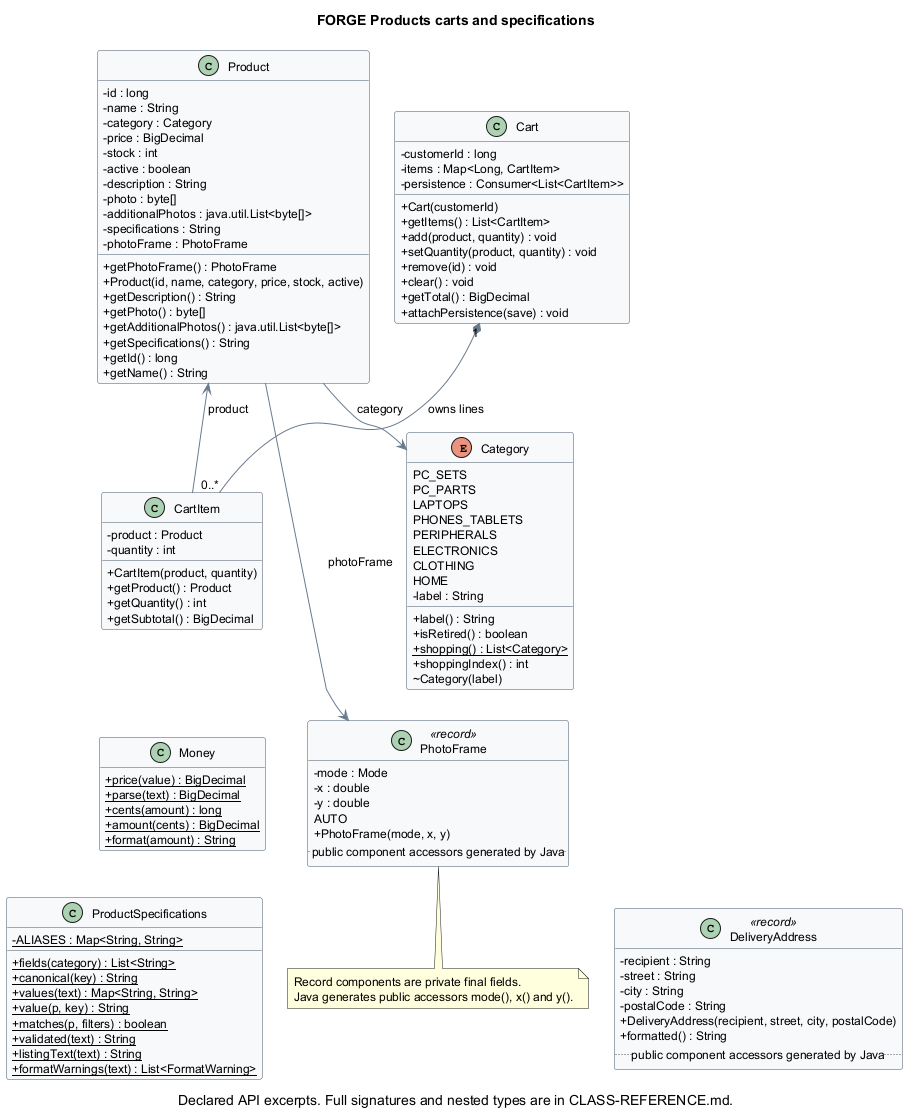

The diagram above was rendered by PlantUML. Its source (embedded in the PNG):
@startuml 02_products_carts
!pragma layout smetana
skinparam classAttributeIconSize 0
skinparam shadowing false
skinparam backgroundColor white
skinparam defaultFontName SansSerif
skinparam defaultFontSize 12
skinparam classBackgroundColor #F7F8FA
skinparam classBorderColor #455568
skinparam ArrowColor #697A8D
skinparam packageStyle rectangle
skinparam nodesep 25
skinparam ranksep 30
hide empty members
title FORGE Products carts and specifications
caption Declared API excerpts. Full signatures and nested types are in CLASS-REFERENCE.md.
class "Product" as edu_course_shop_model_Product {
  -id : long
  -name : String
  -category : Category
  -price : BigDecimal
  -stock : int
  -active : boolean
  -description : String
  -photo : byte[]
  -additionalPhotos : java.util.List<byte[]>
  -specifications : String
  -photoFrame : PhotoFrame
  +getPhotoFrame() : PhotoFrame
  +Product(id, name, category, price, stock, active)
  +getDescription() : String
  +getPhoto() : byte[]
  +getAdditionalPhotos() : java.util.List<byte[]>
  +getSpecifications() : String
  +getId() : long
  +getName() : String
}
class "Cart" as edu_course_shop_model_Cart {
  -customerId : long
  -items : Map<Long, CartItem>
  -persistence : Consumer<List<CartItem>>
  +Cart(customerId)
  +getItems() : List<CartItem>
  +add(product, quantity) : void
  +setQuantity(product, quantity) : void
  +remove(id) : void
  +clear() : void
  +getTotal() : BigDecimal
  +attachPersistence(save) : void
}
class "CartItem" as edu_course_shop_model_CartItem {
  -product : Product
  -quantity : int
  +CartItem(product, quantity)
  +getProduct() : Product
  +getQuantity() : int
  +getSubtotal() : BigDecimal
}
enum "Category" as edu_course_shop_model_Category {
  PC_SETS
  PC_PARTS
  LAPTOPS
  PHONES_TABLETS
  PERIPHERALS
  ELECTRONICS
  CLOTHING
  HOME
  -label : String
  +label() : String
  +isRetired() : boolean
  {static} +shopping() : List<Category>
  +shoppingIndex() : int
  ~Category(label)
}
class "Money" as edu_course_shop_model_Money {
  {static} +price(value) : BigDecimal
  {static} +parse(text) : BigDecimal
  {static} +cents(amount) : long
  {static} +amount(cents) : BigDecimal
  {static} +format(amount) : String
}
class "PhotoFrame" as edu_course_shop_model_PhotoFrame <<record>> {
  -mode : Mode
  -x : double
  -y : double
  AUTO
  +PhotoFrame(mode, x, y)
  .. public component accessors generated by Java ..
}
class "ProductSpecifications" as edu_course_shop_model_ProductSpecifications {
  {static} -ALIASES : Map<String, String>
  {static} +fields(category) : List<String>
  {static} +canonical(key) : String
  {static} +values(text) : Map<String, String>
  {static} +value(p, key) : String
  {static} +matches(p, filters) : boolean
  {static} +validated(text) : String
  {static} +listingText(text) : String
  {static} +formatWarnings(text) : List<FormatWarning>
}
class "DeliveryAddress" as edu_course_shop_model_DeliveryAddress <<record>> {
  -recipient : String
  -street : String
  -city : String
  -postalCode : String
  +DeliveryAddress(recipient, street, city, postalCode)
  +formatted() : String
  .. public component accessors generated by Java ..
}
edu_course_shop_model_Cart "1" *-- "0..*" edu_course_shop_model_CartItem : owns lines
edu_course_shop_model_Cart -[hidden]down-> edu_course_shop_model_Category
edu_course_shop_model_CartItem --> edu_course_shop_model_Product : product
edu_course_shop_model_CartItem -[hidden]down-> edu_course_shop_model_Money
edu_course_shop_model_CartItem -[hidden]right-> edu_course_shop_model_Category
edu_course_shop_model_Category -[hidden]down-> edu_course_shop_model_PhotoFrame
edu_course_shop_model_Money -[hidden]down-> edu_course_shop_model_ProductSpecifications
edu_course_shop_model_Money -[hidden]right-> edu_course_shop_model_PhotoFrame
edu_course_shop_model_PhotoFrame -[hidden]down-> edu_course_shop_model_DeliveryAddress
edu_course_shop_model_Product --> edu_course_shop_model_Category : category
edu_course_shop_model_Product --> edu_course_shop_model_PhotoFrame : photoFrame
edu_course_shop_model_Product -[hidden]down-> edu_course_shop_model_CartItem
edu_course_shop_model_Product -[hidden]right-> edu_course_shop_model_Cart
edu_course_shop_model_ProductSpecifications -[hidden]right-> edu_course_shop_model_DeliveryAddress
note bottom of edu_course_shop_model_PhotoFrame
Record components are private final fields.
Java generates public accessors mode(), x() and y().
end note
@enduml